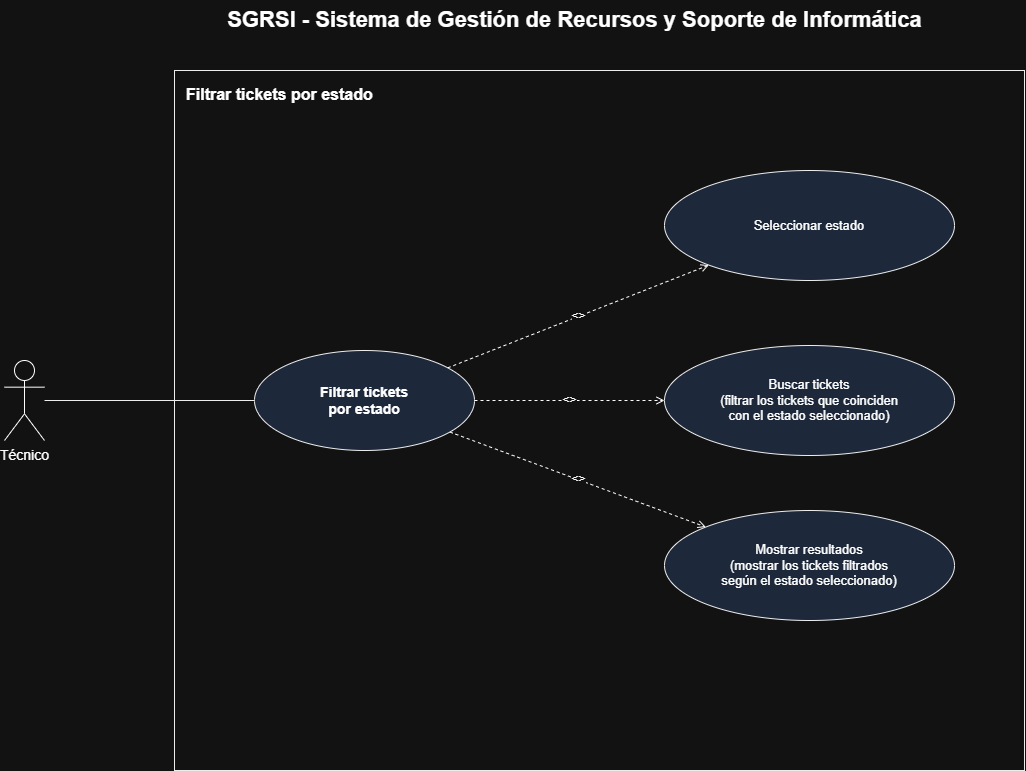

The diagram above was exported from draw.io. Its source (the exported page's mxGraphModel, read from the mxfile embedded in the PNG):
<mxGraphModel dx="1369" dy="757" grid="1" gridSize="10" guides="1" tooltips="1" connect="1" arrows="1" fold="1" page="1" pageScale="1" pageWidth="1300" pageHeight="900" math="0" shadow="0">
  <root>
    <mxCell id="0" />
    <mxCell id="1" parent="0" />
    <mxCell id="title" parent="1" style="text;html=1;fontSize=22;fontStyle=1;align=center;verticalAlign=middle;" value="SGRSI - Sistema de Gestión de Recursos y Soporte de Informática" vertex="1">
      <mxGeometry height="40" width="900" x="180" y="20" as="geometry" />
    </mxCell>
    <mxCell id="systemBoundary" parent="1" style="rounded=0;whiteSpace=wrap;html=1;verticalAlign=top;align=left;spacingLeft=10;spacingTop=8;fontStyle=1;fontSize=16;fillColor=none;strokeColor=#000000;" value="Filtrar tickets por estado" vertex="1">
      <mxGeometry height="700" width="850" x="230" y="90" as="geometry" />
    </mxCell>
    <mxCell id="actorDocente" parent="1" style="shape=umlActor;verticalLabelPosition=bottom;verticalAlign=top;html=1;outlineConnect=0;fontSize=14;" value="Técnico" vertex="1">
      <mxGeometry height="80" width="40" x="60" y="380" as="geometry" />
    </mxCell>
    <mxCell id="ucFiltrarTickets" parent="1" style="ellipse;whiteSpace=wrap;html=1;fillColor=#dae8fc;strokeColor=#000000;fontStyle=1;fontSize=14;" value="Filtrar tickets&#10;por estado" vertex="1">
      <mxGeometry height="100" width="220" x="310" y="370" as="geometry" />
    </mxCell>
    <mxCell id="edgeActor" edge="1" parent="1" source="actorDocente" style="endArrow=none;html=1;strokeColor=#000000;" target="ucFiltrarTickets">
      <mxGeometry relative="1" as="geometry" />
    </mxCell>
    <mxCell id="ucSeleccionarEstado" parent="1" style="ellipse;whiteSpace=wrap;html=1;fillColor=#dae8fc;strokeColor=#000000;fontSize=13;" value="Seleccionar estado" vertex="1">
      <mxGeometry height="110" width="290" x="720" y="190" as="geometry" />
    </mxCell>
    <mxCell id="ucBuscarTickets" parent="1" style="ellipse;whiteSpace=wrap;html=1;fillColor=#dae8fc;strokeColor=#000000;fontSize=13;" value="Buscar tickets&#10;(filtrar los tickets que coinciden&#10;con el estado seleccionado)" vertex="1">
      <mxGeometry height="110" width="290" x="720" y="365" as="geometry" />
    </mxCell>
    <mxCell id="ucMostrarResultados" parent="1" style="ellipse;whiteSpace=wrap;html=1;fillColor=#dae8fc;strokeColor=#000000;fontSize=13;" value="Mostrar resultados&#10;(mostrar los tickets filtrados&#10;según el estado seleccionado)" vertex="1">
      <mxGeometry height="110" width="290" x="720" y="530" as="geometry" />
    </mxCell>
    <mxCell id="edgeInclude1" edge="1" parent="1" source="ucFiltrarTickets" style="endArrow=open;html=1;dashed=1;fontSize=12;" target="ucSeleccionarEstado" value="&lt;&lt;include&gt;&gt;">
      <mxGeometry relative="1" as="geometry" />
    </mxCell>
    <mxCell id="edgeInclude2" edge="1" parent="1" source="ucFiltrarTickets" style="endArrow=open;html=1;dashed=1;fontSize=12;" target="ucBuscarTickets" value="&lt;&lt;include&gt;&gt;">
      <mxGeometry relative="1" as="geometry" />
    </mxCell>
    <mxCell id="edgeInclude3" edge="1" parent="1" source="ucFiltrarTickets" style="endArrow=open;html=1;dashed=1;fontSize=12;" target="ucMostrarResultados" value="&lt;&lt;include&gt;&gt;">
      <mxGeometry relative="1" as="geometry" />
    </mxCell>
  </root>
</mxGraphModel>